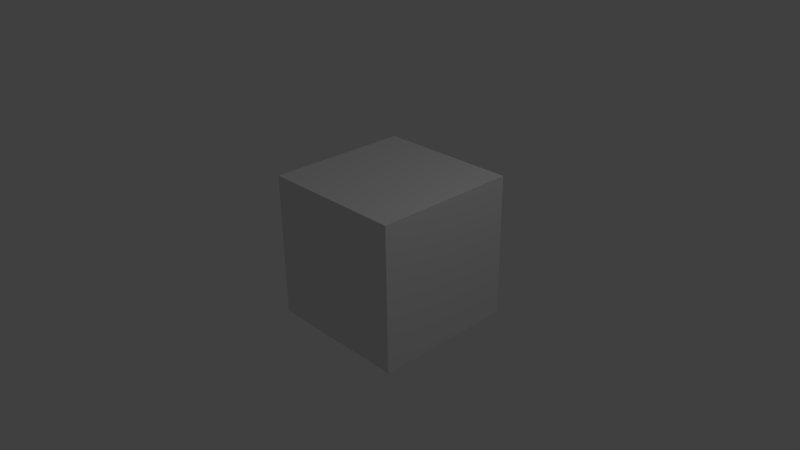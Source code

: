 # Source: tree-heute.blend  (saved by Blender 2.72.0; exported with 4.5.12 LTS)
import bpy
from mathutils import Matrix  # noqa: F401  (used for matrix-valued properties, if any)

bpy.ops.wm.read_factory_settings(use_empty=True)
scene = bpy.context.scene
scene.name = 'Scene'

# ---- collections
col_collection_1 = bpy.data.collections.new('Collection 1'); scene.collection.children.link(col_collection_1)

# ---- materials (node trees are filled in below, after node groups)
mat_material = bpy.data.materials.new('Material')
mat_material.alpha_threshold = 0.0
mat_material.use_transparent_shadow = False
mat_material.roughness = 0.5
mat_material.line_color = (0.0, 0.0, 0.0, 1.0)

# ---- material node trees

# ---- world
world_world = bpy.data.worlds.new('World'); scene.world = world_world
world_world.color = (0.05088, 0.05088, 0.05088)
world_world.use_sun_shadow = False
world_world.sun_shadow_jitter_overblur = 0.0
world_world.cycles.sampling_method = 'MANUAL'
world_world.cycles.sample_map_resolution = 256

# ---- cameras
cam_camera = bpy.data.cameras.new('Camera')
cam_camera.clip_end = 100.0
cam_camera.lens = 35.0
cam_camera.sensor_width = 32.0
cam_camera.sensor_height = 18.0
cam_camera.ortho_scale = 7.314
cam_camera.dof.focus_distance = 0.0
cam_camera.dof.aperture_fstop = 128.0

# ---- lights
light_lamp = bpy.data.lights.new('Lamp', 'POINT')
light_lamp.transmission_factor = 0.0
light_lamp.cutoff_distance = 30.0
light_lamp.energy = 100.0
light_lamp.shadow_buffer_clip_start = 1.001
light_lamp.shadow_soft_size = 0.1
light_lamp.shadow_maximum_resolution = 0.006
light_lamp.use_absolute_resolution = True
light_lamp.cycles.use_multiple_importance_sampling = False

# ---- meshes
me_cube = bpy.data.meshes.new('Cube')
me_cube.from_pydata([(1.0, 1.0, -1.0), (1.0, -1.0, -1.0), (-1.0, -1.0, -1.0), (-1.0, 1.0, -1.0), (1.0, 1.0, 1.0), (1.0, -1.0, 1.0), (-1.0, -1.0, 1.0), (-1.0, 1.0, 1.0)], [], [(0, 1, 2, 3), (4, 7, 6, 5), (0, 4, 5, 1), (1, 5, 6, 2), (2, 6, 7, 3), (4, 0, 3, 7)])
me_cube.materials.append(mat_material)
me_cube.use_remesh_preserve_volume = False
me_cube.use_remesh_preserve_attributes = False
me_cube.use_mirror_vertex_groups = False
me_cube.update()

# ---- objects
ob_cube = bpy.data.objects.new('Cube', me_cube)
ob_lamp = bpy.data.objects.new('Lamp', light_lamp)
ob_camera = bpy.data.objects.new('Camera', cam_camera)

# ---- transforms, parenting, visibility, modifiers, constraints
ob_cube.location = (0.0, 0.3117, 0.0)
ob_cube.lock_rotations_4d = False
ob_cube.empty_display_type = 'ARROWS'
ob_cube.lineart.crease_threshold = 0.0
ob_lamp.location = (4.076, 1.005, 5.904)
ob_lamp.rotation_euler = (0.6503, 0.05522, 1.866)
ob_lamp.lock_rotations_4d = False
ob_lamp.empty_display_type = 'ARROWS'
ob_lamp.color = (0.0, 0.0, 0.0, 0.0)
ob_lamp.lineart.crease_threshold = 0.0
ob_camera.location = (7.481, -6.508, 5.344)
ob_camera.rotation_euler = (1.109, 0.01082, 0.8149)
ob_camera.lock_rotations_4d = False
ob_camera.empty_display_type = 'ARROWS'
ob_camera.color = (0.0, 0.0, 0.0, 0.0)
ob_camera.display_type = 'WIRE'
ob_camera.lineart.crease_threshold = 0.0

# ---- collection membership
col_collection_1.objects.link(ob_cube)
col_collection_1.objects.link(ob_lamp)
col_collection_1.objects.link(ob_camera)

# ---- scene / render settings (as saved in the file)
scene.camera = ob_camera
scene.frame_start = 1; scene.frame_end = 250; scene.frame_set(19)
scene.render.engine = 'BLENDER_EEVEE_NEXT'
scene.render.resolution_percentage = 50
scene.render.dither_intensity = 0.0
scene.cycles.use_denoising = False
scene.cycles.samples = 10
scene.cycles.sampling_pattern = 'TABULATED_SOBOL'
scene.cycles.light_sampling_threshold = 0.0
scene.cycles.use_adaptive_sampling = False
scene.cycles.use_light_tree = False
scene.cycles.blur_glossy = 0.0
scene.cycles.pixel_filter_type = 'GAUSSIAN'
scene.cycles.sample_clamp_indirect = 0.0
scene.view_settings.view_transform = 'Standard'
bpy.context.view_layer.update()
